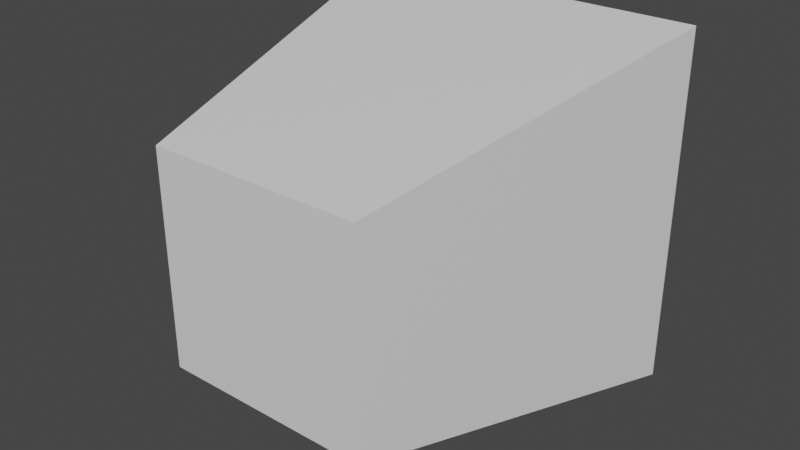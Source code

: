 # Source: shadowfix.blend  (saved by Blender 3.1.7; exported with 4.5.12 LTS)
import bpy
from mathutils import Matrix  # noqa: F401  (used for matrix-valued properties, if any)

bpy.ops.wm.read_factory_settings(use_empty=True)
scene = bpy.context.scene
scene.name = 'Scene'

# ---- materials (node trees are filled in below, after node groups)
mat_material = bpy.data.materials.new('Material')
mat_material.alpha_threshold = 0.0
mat_material.use_transparent_shadow = False
mat_material.line_color = (0.0, 0.0, 0.0, 1.0)

# ---- material node trees
mat_material.use_nodes = True; mat_material.node_tree.nodes.clear()
_N = mat_material.node_tree.nodes; _L = mat_material.node_tree.links
n0 = _N.new('ShaderNodeOutputMaterial'); n0.name = 'Material Output'; n0.location = (300, 300)
n1 = _N.new('ShaderNodeBsdfPrincipled'); n1.name = 'Principled BSDF'; n1.location = (10, 300)
n1.distribution = 'GGX'
n1.subsurface_method = 'RANDOM_WALK_SKIN'
n1.inputs[2].default_value = 0.4
n1.inputs[3].default_value = 1.45
n1.inputs[27].default_value = (0.0, 0.0, 0.0, 1.0)
n1.inputs[28].default_value = 1.0
_L.new(n1.outputs[0], n0.inputs[0])
n0.is_active_output = True

# ---- world
world_world = bpy.data.worlds.new('World'); scene.world = world_world
world_world.use_nodes = True; world_world.node_tree.nodes.clear()
_N = world_world.node_tree.nodes; _L = world_world.node_tree.links
n0 = _N.new('ShaderNodeOutputWorld'); n0.name = 'World Output'; n0.location = (300, 300)
n1 = _N.new('ShaderNodeBackground'); n1.name = 'Background'; n1.location = (10, 300)
n1.inputs[0].default_value = (0.05088, 0.05088, 0.05088, 1.0)
_L.new(n1.outputs[0], n0.inputs[0])
n0.is_active_output = True
world_world.color = (0.05088, 0.05088, 0.05088)
world_world.use_sun_shadow = False
world_world.sun_shadow_jitter_overblur = 0.0

# ---- meshes
me_cube = bpy.data.meshes.new('Cube')
me_cube.from_pydata([(-0.3, -0.5, -0.3), (-0.5, 0.5, -0.5), (-0.3, -0.5, 0.3), (-0.5, 0.5, 0.5), (0.3, -0.5, -0.3), (0.5, 0.5, -0.5), (0.3, -0.5, 0.3), (0.5, 0.5, 0.5)], [], [(0, 4, 6, 2), (3, 2, 6, 7), (7, 6, 4, 5), (5, 1, 3, 7), (1, 0, 2, 3), (5, 4, 0, 1)])
_uv = me_cube.uv_layers.new(name='UVMap')
_uv.uv.foreach_set('vector', [0.0, 0.0, 1.0, 0.0, 1.0, 1.0, 0.0, 1.0, 1.0, 1.0, 0.0, 1.0, 0.0, 0.0, 0.9998, 0.0001905, 0.0, 0.0, 1.0, 0.0, 1.0, 1.0, 0.0, 1.0, 0.0, 1.0, 0.0, 0.0, 1.0, 0.0, 1.0, 1.0, 1.0, 1.0, 0.0, 1.0, 0.0, 0.0, 1.0, 0.0, 1.0, 1.0, 0.0, 1.0, 0.0, 0.0, 1.0, 0.0])
me_cube.materials.append(mat_material)
me_cube.use_remesh_preserve_volume = False
me_cube.use_remesh_preserve_attributes = False
me_cube.use_mirror_vertex_groups = False
me_cube.update()

# ---- objects
ob_shadowfix = bpy.data.objects.new('shadowfix', me_cube)

# ---- transforms, parenting, visibility, modifiers, constraints
ob_shadowfix.location = (0.0, 0.0, 0.0)
ob_shadowfix.lock_rotations_4d = False
ob_shadowfix.empty_display_type = 'ARROWS'
ob_shadowfix.lineart.crease_threshold = 0.0

# ---- collection membership
scene.collection.objects.link(ob_shadowfix)

# ---- scene / render settings (as saved in the file)
scene.frame_start = 1; scene.frame_end = 250; scene.frame_set(1)
scene.render.engine = 'BLENDER_EEVEE_NEXT'
scene.cycles.sampling_pattern = 'TABULATED_SOBOL'
scene.cycles.use_light_tree = False
scene.view_settings.view_transform = 'Filmic'
bpy.context.view_layer.update()

# ---- added for rendering (the .blend has no active camera and no usable light): camera, sun
cam_auto = bpy.data.cameras.new('AutoCamera')
cam_auto.lens = 50.0
cam_auto.sensor_width = 36.0
cam_auto.clip_end = 1000.0
ob_auto_camera = bpy.data.objects.new('AutoCamera', cam_auto)
scene.collection.objects.link(ob_auto_camera)
ob_auto_camera.location = (1.60254, -1.92304, 1.28203)
ob_auto_camera.rotation_euler = (1.09748, -7.21219e-08, 0.694738)
scene.camera = ob_auto_camera
light_auto_sun = bpy.data.lights.new('AutoSun', 'SUN')
light_auto_sun.energy = 3.0
light_auto_sun.angle = 0.0523599
ob_auto_sun = bpy.data.objects.new('AutoSun', light_auto_sun)
scene.collection.objects.link(ob_auto_sun)
ob_auto_sun.rotation_euler = (0.872665, 0.174533, 0.523599)
bpy.context.view_layer.update()
